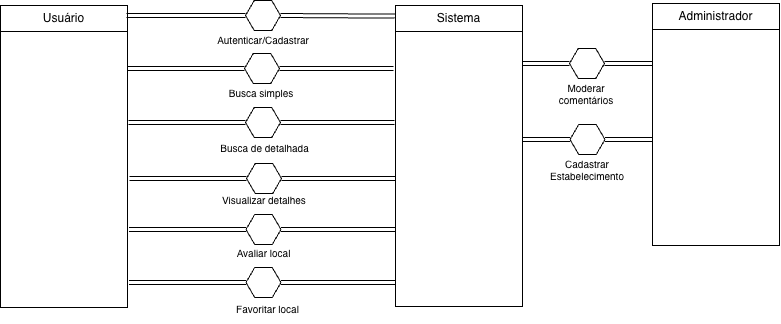

The diagram above was exported from draw.io. Its source (the exported page's mxGraphModel, read from the mxfile embedded in the PNG):
<mxGraphModel dx="996" dy="553" grid="1" gridSize="1" guides="1" tooltips="1" connect="1" arrows="1" fold="1" page="1" pageScale="1" pageWidth="827" pageHeight="583" math="0" shadow="0">
  <root>
    <mxCell id="0" />
    <mxCell id="1" parent="0" />
    <mxCell id="LQC2qj6UDpit0Q42kq5j-1" parent="1" style="swimlane;fontStyle=0;childLayout=stackLayout;horizontal=1;startSize=26;fillColor=none;horizontalStack=0;resizeParent=1;resizeParentMax=0;resizeLast=0;collapsible=1;marginBottom=0;whiteSpace=wrap;html=1;" value="Usuário" vertex="1">
      <mxGeometry height="302" width="127" x="22" y="159" as="geometry" />
    </mxCell>
    <mxCell id="LQC2qj6UDpit0Q42kq5j-8" edge="1" parent="1" style="edgeStyle=elbowEdgeStyle;fontSize=12;html=1;shape=link;rounded=0;entryX=0;entryY=0.5;entryDx=0;entryDy=0;" target="LQC2qj6UDpit0Q42kq5j-31" value="">
      <mxGeometry relative="1" width="160" as="geometry">
        <Array as="points">
          <mxPoint x="204" y="159" />
        </Array>
        <mxPoint x="148" y="169" as="sourcePoint" />
        <mxPoint x="290.3299999999999" y="109" as="targetPoint" />
      </mxGeometry>
    </mxCell>
    <mxCell id="LQC2qj6UDpit0Q42kq5j-10" edge="1" parent="1" source="LQC2qj6UDpit0Q42kq5j-31" style="fontSize=12;html=1;shape=link;rounded=0;exitX=1;exitY=0.5;exitDx=0;exitDy=0;entryX=0.006;entryY=0.124;entryDx=0;entryDy=0;entryPerimeter=0;" value="">
      <mxGeometry relative="1" width="160" as="geometry">
        <mxPoint x="336.99" y="109" as="sourcePoint" />
        <mxPoint x="416.38599999999997" y="169.63200000000006" as="targetPoint" />
      </mxGeometry>
    </mxCell>
    <mxCell id="LQC2qj6UDpit0Q42kq5j-11" parent="1" style="text;html=1;whiteSpace=wrap;strokeColor=none;fillColor=none;align=center;verticalAlign=middle;rounded=0;fontSize=10;" value="Autenticar/Cadastrar" vertex="1">
      <mxGeometry height="30" width="60" x="254.5" y="178" as="geometry" />
    </mxCell>
    <mxCell id="LQC2qj6UDpit0Q42kq5j-12" parent="1" style="shape=mxgraph.bpmn.conversation2;perimeter=hexagonPerimeter2;whiteSpace=wrap;html=1;aspect=fixed;bpmnConversationType=conv;" value="" vertex="1">
      <mxGeometry height="30" width="34.99" x="266" y="207" as="geometry" />
    </mxCell>
    <mxCell id="LQC2qj6UDpit0Q42kq5j-13" edge="1" parent="1" style="fontSize=12;html=1;shape=link;rounded=0;entryX=0;entryY=0.5;entryDx=0;entryDy=0;" target="LQC2qj6UDpit0Q42kq5j-12" value="">
      <mxGeometry relative="1" width="160" as="geometry">
        <mxPoint x="149" y="222" as="sourcePoint" />
        <mxPoint x="229" y="210" as="targetPoint" />
      </mxGeometry>
    </mxCell>
    <mxCell id="LQC2qj6UDpit0Q42kq5j-14" edge="1" parent="1" source="LQC2qj6UDpit0Q42kq5j-12" style="fontSize=12;html=1;shape=link;rounded=0;exitX=1;exitY=0.5;exitDx=0;exitDy=0;" value="">
      <mxGeometry relative="1" width="160" as="geometry">
        <mxPoint x="350.33000000000004" y="210" as="sourcePoint" />
        <mxPoint x="415" y="222" as="targetPoint" />
      </mxGeometry>
    </mxCell>
    <mxCell id="LQC2qj6UDpit0Q42kq5j-15" parent="1" style="text;html=1;whiteSpace=wrap;strokeColor=none;fillColor=none;align=center;verticalAlign=middle;rounded=0;fontSize=10;" value="Busca simples" vertex="1">
      <mxGeometry height="30" width="158.5" x="204.24" y="231" as="geometry" />
    </mxCell>
    <mxCell id="LQC2qj6UDpit0Q42kq5j-31" parent="1" style="shape=mxgraph.bpmn.conversation2;perimeter=hexagonPerimeter2;whiteSpace=wrap;html=1;aspect=fixed;bpmnConversationType=conv;" value="" vertex="1">
      <mxGeometry height="30" width="34.99" x="267" y="154" as="geometry" />
    </mxCell>
    <mxCell id="LQC2qj6UDpit0Q42kq5j-32" parent="1" style="shape=mxgraph.bpmn.conversation2;perimeter=hexagonPerimeter2;whiteSpace=wrap;html=1;aspect=fixed;bpmnConversationType=conv;" value="" vertex="1">
      <mxGeometry height="30" width="34.99" x="267" y="261" as="geometry" />
    </mxCell>
    <mxCell id="LQC2qj6UDpit0Q42kq5j-33" edge="1" parent="1" style="fontSize=12;html=1;shape=link;rounded=0;entryX=0;entryY=0.5;entryDx=0;entryDy=0;" target="LQC2qj6UDpit0Q42kq5j-32" value="">
      <mxGeometry relative="1" width="160" as="geometry">
        <mxPoint x="150" y="276" as="sourcePoint" />
        <mxPoint x="230" y="264" as="targetPoint" />
      </mxGeometry>
    </mxCell>
    <mxCell id="LQC2qj6UDpit0Q42kq5j-34" edge="1" parent="1" source="LQC2qj6UDpit0Q42kq5j-32" style="fontSize=12;html=1;shape=link;rounded=0;exitX=1;exitY=0.5;exitDx=0;exitDy=0;" value="">
      <mxGeometry relative="1" width="160" as="geometry">
        <mxPoint x="351.33000000000004" y="264" as="sourcePoint" />
        <mxPoint x="416" y="276" as="targetPoint" />
      </mxGeometry>
    </mxCell>
    <mxCell id="LQC2qj6UDpit0Q42kq5j-35" parent="1" style="text;html=1;whiteSpace=wrap;strokeColor=none;fillColor=none;align=center;verticalAlign=middle;rounded=0;fontSize=10;" value="Busca de detalhada" vertex="1">
      <mxGeometry height="30" width="173" x="199.98" y="286" as="geometry" />
    </mxCell>
    <mxCell id="LQC2qj6UDpit0Q42kq5j-37" parent="1" style="swimlane;fontStyle=0;childLayout=stackLayout;horizontal=1;startSize=26;fillColor=none;horizontalStack=0;resizeParent=1;resizeParentMax=0;resizeLast=0;collapsible=1;marginBottom=0;whiteSpace=wrap;html=1;" value="Sistema" vertex="1">
      <mxGeometry height="301" width="127" x="417" y="159" as="geometry" />
    </mxCell>
    <mxCell id="LQC2qj6UDpit0Q42kq5j-38" parent="1" style="shape=mxgraph.bpmn.conversation2;perimeter=hexagonPerimeter2;whiteSpace=wrap;html=1;aspect=fixed;bpmnConversationType=conv;" value="" vertex="1">
      <mxGeometry height="30" width="34.99" x="267.49" y="368" as="geometry" />
    </mxCell>
    <mxCell id="LQC2qj6UDpit0Q42kq5j-39" edge="1" parent="1" style="fontSize=12;html=1;shape=link;rounded=0;entryX=0;entryY=0.5;entryDx=0;entryDy=0;" target="LQC2qj6UDpit0Q42kq5j-38" value="">
      <mxGeometry relative="1" width="160" as="geometry">
        <mxPoint x="150.49" y="383" as="sourcePoint" />
        <mxPoint x="230.49" y="371" as="targetPoint" />
      </mxGeometry>
    </mxCell>
    <mxCell id="LQC2qj6UDpit0Q42kq5j-40" edge="1" parent="1" source="LQC2qj6UDpit0Q42kq5j-38" style="fontSize=12;html=1;shape=link;rounded=0;exitX=1;exitY=0.5;exitDx=0;exitDy=0;" value="">
      <mxGeometry relative="1" width="160" as="geometry">
        <mxPoint x="351.82000000000005" y="371" as="sourcePoint" />
        <mxPoint x="416.49" y="383" as="targetPoint" />
      </mxGeometry>
    </mxCell>
    <mxCell id="LQC2qj6UDpit0Q42kq5j-41" parent="1" style="text;html=1;whiteSpace=wrap;strokeColor=none;fillColor=none;align=center;verticalAlign=middle;rounded=0;fontSize=10;" value="Avaliar local" vertex="1">
      <mxGeometry height="30" width="103" x="233.99000000000004" y="391" as="geometry" />
    </mxCell>
    <mxCell id="LQC2qj6UDpit0Q42kq5j-42" parent="1" style="shape=mxgraph.bpmn.conversation2;perimeter=hexagonPerimeter2;whiteSpace=wrap;html=1;aspect=fixed;bpmnConversationType=conv;" value="" vertex="1">
      <mxGeometry height="30" width="34.99" x="267.49" y="421" as="geometry" />
    </mxCell>
    <mxCell id="LQC2qj6UDpit0Q42kq5j-43" edge="1" parent="1" style="fontSize=12;html=1;shape=link;rounded=0;entryX=0;entryY=0.5;entryDx=0;entryDy=0;" target="LQC2qj6UDpit0Q42kq5j-42" value="">
      <mxGeometry relative="1" width="160" as="geometry">
        <mxPoint x="150.48999999999998" y="436" as="sourcePoint" />
        <mxPoint x="230.48999999999998" y="424" as="targetPoint" />
      </mxGeometry>
    </mxCell>
    <mxCell id="LQC2qj6UDpit0Q42kq5j-44" edge="1" parent="1" source="LQC2qj6UDpit0Q42kq5j-42" style="fontSize=12;html=1;shape=link;rounded=0;exitX=1;exitY=0.5;exitDx=0;exitDy=0;" value="">
      <mxGeometry relative="1" width="160" as="geometry">
        <mxPoint x="351.82000000000005" y="424" as="sourcePoint" />
        <mxPoint x="416.49" y="436" as="targetPoint" />
      </mxGeometry>
    </mxCell>
    <mxCell id="LQC2qj6UDpit0Q42kq5j-45" parent="1" style="text;html=1;whiteSpace=wrap;strokeColor=none;fillColor=none;align=center;verticalAlign=middle;rounded=0;fontSize=10;" value="Favoritar local" vertex="1">
      <mxGeometry height="30" width="103" x="238.48999999999998" y="447" as="geometry" />
    </mxCell>
    <mxCell id="LQC2qj6UDpit0Q42kq5j-46" parent="1" style="swimlane;fontStyle=0;childLayout=stackLayout;horizontal=1;startSize=26;fillColor=none;horizontalStack=0;resizeParent=1;resizeParentMax=0;resizeLast=0;collapsible=1;marginBottom=0;whiteSpace=wrap;html=1;" value="Administrador" vertex="1">
      <mxGeometry height="242" width="127" x="674" y="157" as="geometry" />
    </mxCell>
    <mxCell id="LQC2qj6UDpit0Q42kq5j-51" edge="1" parent="1" style="edgeStyle=elbowEdgeStyle;fontSize=12;html=1;shape=link;rounded=0;entryX=0;entryY=0.5;entryDx=0;entryDy=0;" target="LQC2qj6UDpit0Q42kq5j-54" value="">
      <mxGeometry relative="1" width="160" as="geometry">
        <Array as="points">
          <mxPoint x="556.5" y="292" />
        </Array>
        <mxPoint x="544.5" y="293" as="sourcePoint" />
        <mxPoint x="614.8299999999999" y="233" as="targetPoint" />
      </mxGeometry>
    </mxCell>
    <mxCell id="LQC2qj6UDpit0Q42kq5j-52" edge="1" parent="1" source="LQC2qj6UDpit0Q42kq5j-54" style="fontSize=12;html=1;shape=link;rounded=0;exitX=1;exitY=0.5;exitDx=0;exitDy=0;" value="">
      <mxGeometry relative="1" width="160" as="geometry">
        <mxPoint x="661.49" y="233" as="sourcePoint" />
        <mxPoint x="674.5" y="293" as="targetPoint" />
      </mxGeometry>
    </mxCell>
    <mxCell id="LQC2qj6UDpit0Q42kq5j-53" parent="1" style="text;html=1;whiteSpace=wrap;strokeColor=none;fillColor=none;align=center;verticalAlign=middle;rounded=0;fontSize=10;" value="Cadastrar Estabelecimento" vertex="1">
      <mxGeometry height="30" width="60" x="579" y="308" as="geometry" />
    </mxCell>
    <mxCell id="LQC2qj6UDpit0Q42kq5j-54" parent="1" style="shape=mxgraph.bpmn.conversation2;perimeter=hexagonPerimeter2;whiteSpace=wrap;html=1;aspect=fixed;bpmnConversationType=conv;" value="" vertex="1">
      <mxGeometry height="30" width="34.99" x="591.5" y="278" as="geometry" />
    </mxCell>
    <mxCell id="zAsmmwrC31bVfxaKdsY6-1" parent="1" style="shape=mxgraph.bpmn.conversation2;perimeter=hexagonPerimeter2;whiteSpace=wrap;html=1;aspect=fixed;bpmnConversationType=conv;" value="" vertex="1">
      <mxGeometry height="30" width="34.99" x="268" y="317" as="geometry" />
    </mxCell>
    <mxCell id="zAsmmwrC31bVfxaKdsY6-2" edge="1" parent="1" style="fontSize=12;html=1;shape=link;rounded=0;entryX=0;entryY=0.5;entryDx=0;entryDy=0;" target="zAsmmwrC31bVfxaKdsY6-1" value="">
      <mxGeometry relative="1" width="160" as="geometry">
        <mxPoint x="151" y="332" as="sourcePoint" />
        <mxPoint x="231" y="320" as="targetPoint" />
      </mxGeometry>
    </mxCell>
    <mxCell id="zAsmmwrC31bVfxaKdsY6-3" edge="1" parent="1" source="zAsmmwrC31bVfxaKdsY6-1" style="fontSize=12;html=1;shape=link;rounded=0;exitX=1;exitY=0.5;exitDx=0;exitDy=0;" value="">
      <mxGeometry relative="1" width="160" as="geometry">
        <mxPoint x="352.33000000000004" y="320" as="sourcePoint" />
        <mxPoint x="417" y="332" as="targetPoint" />
      </mxGeometry>
    </mxCell>
    <mxCell id="zAsmmwrC31bVfxaKdsY6-4" parent="1" style="text;html=1;whiteSpace=wrap;strokeColor=none;fillColor=none;align=center;verticalAlign=middle;rounded=0;fontSize=10;" value="Visualizar detalhes" vertex="1">
      <mxGeometry height="30" width="154" x="209.48" y="338" as="geometry" />
    </mxCell>
    <mxCell id="Rp0sJkbNXllXnC-QXbo4-1" edge="1" parent="1" style="edgeStyle=elbowEdgeStyle;fontSize=12;html=1;shape=link;rounded=0;entryX=0;entryY=0.5;entryDx=0;entryDy=0;" target="Rp0sJkbNXllXnC-QXbo4-4" value="">
      <mxGeometry relative="1" width="160" as="geometry">
        <Array as="points">
          <mxPoint x="555.99" y="216" />
        </Array>
        <mxPoint x="543.99" y="217" as="sourcePoint" />
        <mxPoint x="614.3199999999999" y="157" as="targetPoint" />
      </mxGeometry>
    </mxCell>
    <mxCell id="Rp0sJkbNXllXnC-QXbo4-2" edge="1" parent="1" source="Rp0sJkbNXllXnC-QXbo4-4" style="fontSize=12;html=1;shape=link;rounded=0;exitX=1;exitY=0.5;exitDx=0;exitDy=0;" value="">
      <mxGeometry relative="1" width="160" as="geometry">
        <mxPoint x="660.98" y="157" as="sourcePoint" />
        <mxPoint x="673.99" y="217" as="targetPoint" />
      </mxGeometry>
    </mxCell>
    <mxCell id="Rp0sJkbNXllXnC-QXbo4-3" parent="1" style="text;html=1;whiteSpace=wrap;strokeColor=none;fillColor=none;align=center;verticalAlign=middle;rounded=0;fontSize=10;" value="Moderar comentários" vertex="1">
      <mxGeometry height="30" width="60" x="578.49" y="232" as="geometry" />
    </mxCell>
    <mxCell id="Rp0sJkbNXllXnC-QXbo4-4" parent="1" style="shape=mxgraph.bpmn.conversation2;perimeter=hexagonPerimeter2;whiteSpace=wrap;html=1;aspect=fixed;bpmnConversationType=conv;" value="" vertex="1">
      <mxGeometry height="30" width="34.99" x="590.99" y="202" as="geometry" />
    </mxCell>
  </root>
</mxGraphModel>